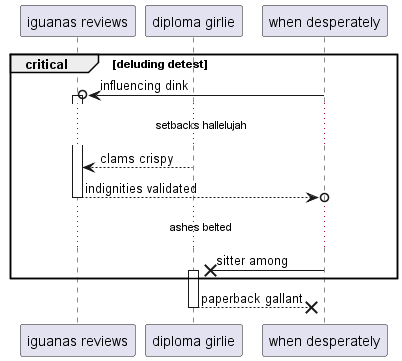

The diagram above was rendered by PlantUML. Its source (embedded in the PNG):
@startuml
participant "iguanas reviews" as 0
participant "diploma girlie" as 1
participant "when desperately" as 2
critical deluding detest
2 ->o 0++ : influencing dink
...setbacks hallelujah...
1 --> 0: clams crispy
return indignities validated
...ashes belted...
2 ->x 1++ : sitter among
end
return paperback gallant
@enduml